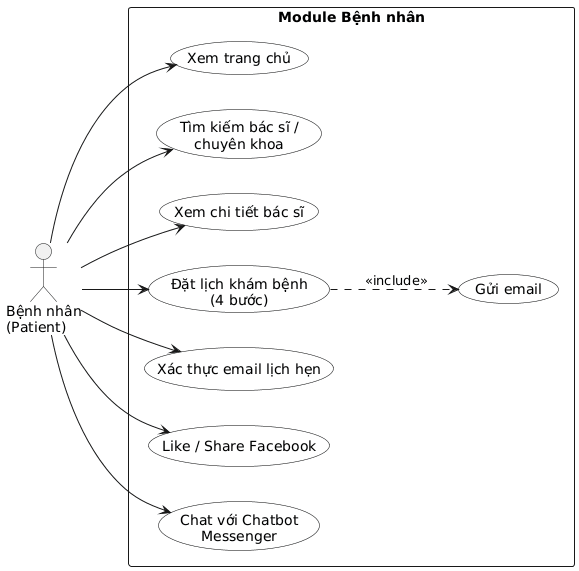

The diagram above was rendered by PlantUML. Its source (embedded in the PNG):
@startuml
left to right direction
skinparam usecase {
  BackgroundColor #F8F9FA
  BorderColor Black
}

actor "Bệnh nhân\n(Patient)" as Patient

rectangle "Module Bệnh nhân" {
  usecase "Xem trang chủ" as UC_Home
  usecase "Tìm kiếm bác sĩ /\nchuyên khoa" as UC_Search
  usecase "Xem chi tiết bác sĩ" as UC_DoctorDetail
  usecase "Đặt lịch khám bệnh\n(4 bước)" as UC_Booking
  usecase "Xác thực email lịch hẹn" as UC_Verify
  usecase "Like / Share Facebook" as UC_Share
  usecase "Chat với Chatbot\nMessenger" as UC_Chatbot
  usecase "Gửi email" as UC_SendEmail
}

Patient --> UC_Home
Patient --> UC_Search
Patient --> UC_DoctorDetail
Patient --> UC_Booking
Patient --> UC_Verify
Patient --> UC_Share
Patient --> UC_Chatbot

UC_Booking ..> UC_SendEmail : <<include>>
@enduml